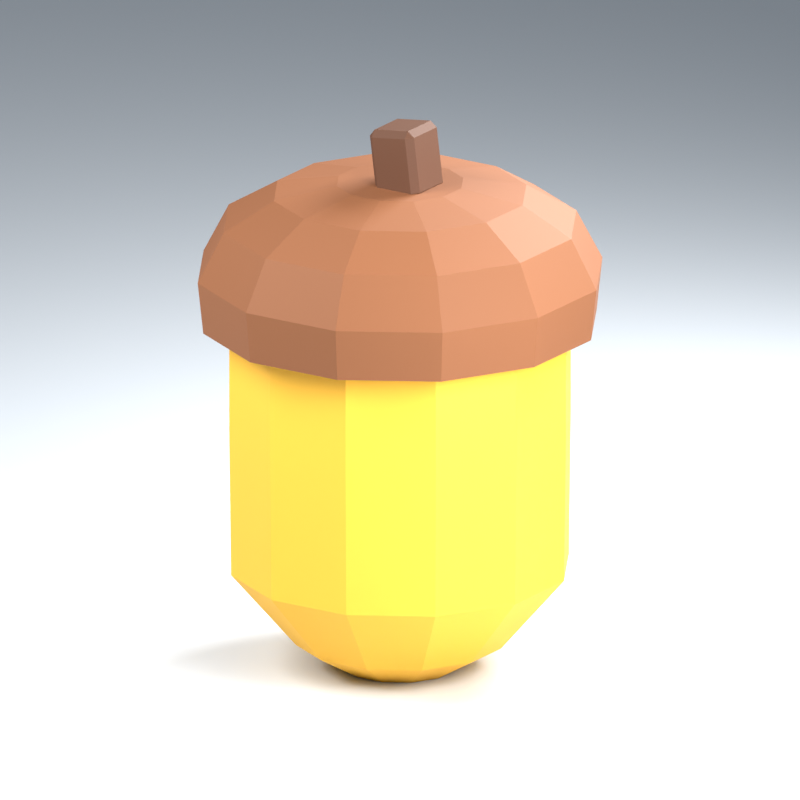 # Source: iter1.blend  (saved by Blender 4.5.91; exported with 4.5.12 LTS)
import bpy
from mathutils import Matrix  # noqa: F401  (used for matrix-valued properties, if any)

bpy.ops.wm.read_factory_settings(use_empty=True)
scene = bpy.context.scene
scene.name = 'Scene'

# ---- collections
col_collection = bpy.data.collections.new('Collection'); scene.collection.children.link(col_collection)

# ---- materials (node trees are filled in below, after node groups)
mat_goldenshell = bpy.data.materials.new('GoldenShell')
mat_goldenshell.diffuse_color = (0.9131, 0.491, 0.0356, 1.0)
mat_capbrown = bpy.data.materials.new('CapBrown')
mat_capbrown.diffuse_color = (0.2346, 0.08228, 0.02732, 1.0)
mat_stembrown = bpy.data.materials.new('StemBrown')
mat_stembrown.diffuse_color = (0.0999, 0.0356, 0.0137, 1.0)
mat_studio = bpy.data.materials.new('STUDIO')
mat_studio.diffuse_color = (0.67, 0.71, 0.75, 1.0)

# ---- material node trees
mat_goldenshell.use_nodes = True; mat_goldenshell.node_tree.nodes.clear()
_N = mat_goldenshell.node_tree.nodes; _L = mat_goldenshell.node_tree.links
n0 = _N.new('ShaderNodeBsdfPrincipled'); n0.name = 'Principled BSDF'; n0.location = (-200, 100)
n0.inputs[0].default_value = (0.9131, 0.491, 0.0356, 1.0)
n0.inputs[2].default_value = 0.72
n1 = _N.new('ShaderNodeOutputMaterial'); n1.name = 'Material Output'; n1.location = (200, 100)
_L.new(n0.outputs[0], n1.inputs[0])
n1.is_active_output = True
mat_capbrown.use_nodes = True; mat_capbrown.node_tree.nodes.clear()
_N = mat_capbrown.node_tree.nodes; _L = mat_capbrown.node_tree.links
n0 = _N.new('ShaderNodeBsdfPrincipled'); n0.name = 'Principled BSDF'; n0.location = (-200, 100)
n0.inputs[0].default_value = (0.2346, 0.08228, 0.02732, 1.0)
n0.inputs[2].default_value = 0.72
n1 = _N.new('ShaderNodeOutputMaterial'); n1.name = 'Material Output'; n1.location = (200, 100)
_L.new(n0.outputs[0], n1.inputs[0])
n1.is_active_output = True
mat_stembrown.use_nodes = True; mat_stembrown.node_tree.nodes.clear()
_N = mat_stembrown.node_tree.nodes; _L = mat_stembrown.node_tree.links
n0 = _N.new('ShaderNodeBsdfPrincipled'); n0.name = 'Principled BSDF'; n0.location = (-200, 100)
n0.inputs[0].default_value = (0.0999, 0.0356, 0.0137, 1.0)
n0.inputs[2].default_value = 0.72
n1 = _N.new('ShaderNodeOutputMaterial'); n1.name = 'Material Output'; n1.location = (200, 100)
_L.new(n0.outputs[0], n1.inputs[0])
n1.is_active_output = True

# ---- world
world_world = bpy.data.worlds.new('World'); scene.world = world_world
world_world.use_nodes = True; world_world.node_tree.nodes.clear()
_N = world_world.node_tree.nodes; _L = world_world.node_tree.links
n0 = _N.new('ShaderNodeOutputWorld'); n0.name = 'World Output'; n0.location = (200, 100)
n1 = _N.new('ShaderNodeBackground'); n1.name = 'Background'; n1.location = (-200, 100)
n1.inputs[0].default_value = (0.55, 0.62, 0.7, 1.0)
n1.inputs[1].default_value = 0.45
_L.new(n1.outputs[0], n0.inputs[0])
n0.is_active_output = True
world_world.color = (0.05088, 0.05088, 0.05088)
world_world.sun_shadow_jitter_overblur = 0.0

# ---- cameras
cam_camera_001 = bpy.data.cameras.new('Camera.001')
cam_camera_001.type = 'ORTHO'
cam_camera_001.ortho_scale = 4.2

# ---- lights
light_area = bpy.data.lights.new('Area', 'AREA')
light_area.energy = 900.0
light_area.size = 3.9
light_area.size_y = 1.0
light_area_001 = bpy.data.lights.new('Area.001', 'AREA')
light_area_001.energy = 630.0
light_area_001.size = 3.0
light_area_001.size_y = 1.0
light_area_002 = bpy.data.lights.new('Area.002', 'AREA')
light_area_002.energy = 990.0
light_area_002.size = 3.0
light_area_002.size_y = 1.0

# ---- meshes
me_shell___closed = bpy.data.meshes.new('Shell • closed')
me_shell___closed.from_pydata([(0.2898, 0.07765, 0.0), (0.2121, 0.2121, 0.0), (0.07765, 0.2898, 0.0), (-0.07765, 0.2898, 0.0), (-0.2121, 0.2121, 0.0), (-0.2898, 0.07765, 0.0), (-0.2898, -0.07765, 0.0), (-0.2121, -0.2121, 0.0), (-0.07765, -0.2898, 0.0), (0.07765, -0.2898, 0.0), (0.2121, -0.2121, 0.0), (0.2898, -0.07765, 0.0), (0.5409, 0.1449, 0.15), (0.396, 0.396, 0.15), (0.1449, 0.5409, 0.15), (-0.1449, 0.5409, 0.15), (-0.396, 0.396, 0.15), (-0.5409, 0.1449, 0.15), (-0.5409, -0.1449, 0.15), (-0.396, -0.396, 0.15), (-0.1449, -0.5409, 0.15), (0.1449, -0.5409, 0.15), (0.396, -0.396, 0.15), (0.5409, -0.1449, 0.15), (0.879, 0.2355, 0.56), (0.6435, 0.6435, 0.56), (0.2355, 0.879, 0.56), (-0.2355, 0.879, 0.56), (-0.6435, 0.6435, 0.56), (-0.879, 0.2355, 0.56), (-0.879, -0.2355, 0.56), (-0.6435, -0.6435, 0.56), (-0.2355, -0.879, 0.56), (0.2355, -0.879, 0.56), (0.6435, -0.6435, 0.56), (0.879, -0.2355, 0.56), (0.8887, 0.2381, 1.35), (0.6505, 0.6505, 1.35), (0.2381, 0.8887, 1.35), (-0.2381, 0.8887, 1.35), (-0.6505, 0.6505, 1.35), (-0.8887, 0.2381, 1.35), (-0.8887, -0.2381, 1.35), (-0.6505, -0.6505, 1.35), (-0.2381, -0.8887, 1.35), (0.2381, -0.8887, 1.35), (0.6505, -0.6505, 1.35), (0.8887, -0.2381, 1.35), (0.8887, 0.2381, 1.94), (0.6505, 0.6505, 1.94), (0.2381, 0.8887, 1.94), (-0.2381, 0.8887, 1.94), (-0.6505, 0.6505, 1.94), (-0.8887, 0.2381, 1.94), (-0.8887, -0.2381, 1.94), (-0.6505, -0.6505, 1.94), (-0.2381, -0.8887, 1.94), (0.2381, -0.8887, 1.94), (0.6505, -0.6505, 1.94), (0.8887, -0.2381, 1.94)], [], [(11, 10, 9, 8, 7, 6, 5, 4, 3, 2, 1, 0), (48, 49, 50, 51, 52, 53, 54, 55, 56, 57, 58, 59), (0, 1, 13, 12), (1, 2, 14, 13), (2, 3, 15, 14), (3, 4, 16, 15), (4, 5, 17, 16), (5, 6, 18, 17), (6, 7, 19, 18), (7, 8, 20, 19), (8, 9, 21, 20), (9, 10, 22, 21), (10, 11, 23, 22), (11, 0, 12, 23), (12, 13, 25, 24), (13, 14, 26, 25), (14, 15, 27, 26), (15, 16, 28, 27), (16, 17, 29, 28), (17, 18, 30, 29), (18, 19, 31, 30), (19, 20, 32, 31), (20, 21, 33, 32), (21, 22, 34, 33), (22, 23, 35, 34), (23, 12, 24, 35), (24, 25, 37, 36), (25, 26, 38, 37), (26, 27, 39, 38), (27, 28, 40, 39), (28, 29, 41, 40), (29, 30, 42, 41), (30, 31, 43, 42), (31, 32, 44, 43), (32, 33, 45, 44), (33, 34, 46, 45), (34, 35, 47, 46), (35, 24, 36, 47), (36, 37, 49, 48), (37, 38, 50, 49), (38, 39, 51, 50), (39, 40, 52, 51), (40, 41, 53, 52), (41, 42, 54, 53), (42, 43, 55, 54), (43, 44, 56, 55), (44, 45, 57, 56), (45, 46, 58, 57), (46, 47, 59, 58), (47, 36, 48, 59)])
me_shell___closed.materials.append(mat_goldenshell)
me_shell___closed.update()
me_cap___popped_lid = bpy.data.meshes.new('Cap • popped lid')
me_cap___popped_lid.from_pydata([(1.024, 0.2743, 1.91), (0.7495, 0.7495, 1.91), (0.2743, 1.024, 1.91), (-0.2743, 1.024, 1.91), (-0.7495, 0.7495, 1.91), (-1.024, 0.2743, 1.91), (-1.024, -0.2743, 1.91), (-0.7495, -0.7495, 1.91), (-0.2743, -1.024, 1.91), (0.2743, -1.024, 1.91), (0.7495, -0.7495, 1.91), (1.024, -0.2743, 1.91), (1.053, 0.2821, 2.19), (0.7707, 0.7707, 2.19), (0.2821, 1.053, 2.19), (-0.2821, 1.053, 2.19), (-0.7707, 0.7707, 2.19), (-1.053, 0.2821, 2.19), (-1.053, -0.2821, 2.19), (-0.7707, -0.7707, 2.19), (-0.2821, -1.053, 2.19), (0.2821, -1.053, 2.19), (0.7707, -0.7707, 2.19), (1.053, -0.2821, 2.19), (0.9176, 0.2459, 2.46), (0.6718, 0.6718, 2.46), (0.2459, 0.9176, 2.46), (-0.2459, 0.9176, 2.46), (-0.6718, 0.6718, 2.46), (-0.9176, 0.2459, 2.46), (-0.9176, -0.2459, 2.46), (-0.6718, -0.6718, 2.46), (-0.2459, -0.9176, 2.46), (0.2459, -0.9176, 2.46), (0.6718, -0.6718, 2.46), (0.9176, -0.2459, 2.46), (0.6568, 0.176, 2.62), (0.4808, 0.4808, 2.62), (0.176, 0.6568, 2.62), (-0.176, 0.6568, 2.62), (-0.4808, 0.4808, 2.62), (-0.6568, 0.176, 2.62), (-0.6568, -0.176, 2.62), (-0.4808, -0.4808, 2.62), (-0.176, -0.6568, 2.62), (0.176, -0.6568, 2.62), (0.4808, -0.4808, 2.62), (0.6568, -0.176, 2.62), (0.3284, 0.088, 2.68), (0.2404, 0.2404, 2.68), (0.088, 0.3284, 2.68), (-0.088, 0.3284, 2.68), (-0.2404, 0.2404, 2.68), (-0.3284, 0.088, 2.68), (-0.3284, -0.088, 2.68), (-0.2404, -0.2404, 2.68), (-0.088, -0.3284, 2.68), (0.088, -0.3284, 2.68), (0.2404, -0.2404, 2.68), (0.3284, -0.088, 2.68)], [], [(11, 10, 9, 8, 7, 6, 5, 4, 3, 2, 1, 0), (48, 49, 50, 51, 52, 53, 54, 55, 56, 57, 58, 59), (0, 1, 13, 12), (1, 2, 14, 13), (2, 3, 15, 14), (3, 4, 16, 15), (4, 5, 17, 16), (5, 6, 18, 17), (6, 7, 19, 18), (7, 8, 20, 19), (8, 9, 21, 20), (9, 10, 22, 21), (10, 11, 23, 22), (11, 0, 12, 23), (12, 13, 25, 24), (13, 14, 26, 25), (14, 15, 27, 26), (15, 16, 28, 27), (16, 17, 29, 28), (17, 18, 30, 29), (18, 19, 31, 30), (19, 20, 32, 31), (20, 21, 33, 32), (21, 22, 34, 33), (22, 23, 35, 34), (23, 12, 24, 35), (24, 25, 37, 36), (25, 26, 38, 37), (26, 27, 39, 38), (27, 28, 40, 39), (28, 29, 41, 40), (29, 30, 42, 41), (30, 31, 43, 42), (31, 32, 44, 43), (32, 33, 45, 44), (33, 34, 46, 45), (34, 35, 47, 46), (35, 24, 36, 47), (36, 37, 49, 48), (37, 38, 50, 49), (38, 39, 51, 50), (39, 40, 52, 51), (40, 41, 53, 52), (41, 42, 54, 53), (42, 43, 55, 54), (43, 44, 56, 55), (44, 45, 57, 56), (45, 46, 58, 57), (46, 47, 59, 58), (47, 36, 48, 59)])
me_cap___popped_lid.materials.append(mat_capbrown)
me_cap___popped_lid.update()
me_cube_001 = bpy.data.meshes.new('Cube.001')
me_cube_001.from_pydata([(-0.105, -0.11, -0.185), (-0.105, -0.145, -0.15), (-0.14, -0.11, -0.15), (-0.105, -0.145, 0.15), (-0.105, -0.11, 0.185), (-0.14, -0.11, 0.15), (-0.105, 0.11, -0.185), (-0.14, 0.11, -0.15), (-0.105, 0.145, -0.15), (-0.105, 0.11, 0.185), (-0.105, 0.145, 0.15), (-0.14, 0.11, 0.15), (0.105, -0.11, -0.185), (0.14, -0.11, -0.15), (0.105, -0.145, -0.15), (0.105, -0.11, 0.185), (0.105, -0.145, 0.15), (0.14, -0.11, 0.15), (0.105, 0.11, -0.185), (0.105, 0.145, -0.15), (0.14, 0.11, -0.15), (0.105, 0.11, 0.185), (0.14, 0.11, 0.15), (0.105, 0.145, 0.15)], [], [(0, 1, 2), (3, 4, 5), (6, 7, 8), (9, 10, 11), (12, 13, 14), (15, 16, 17), (18, 19, 20), (21, 22, 23), (6, 0, 2, 7), (1, 3, 5, 2), (4, 9, 11, 5), (10, 8, 7, 11), (18, 6, 8, 19), (9, 21, 23, 10), (22, 20, 19, 23), (12, 18, 20, 13), (21, 15, 17, 22), (16, 14, 13, 17), (0, 12, 14, 1), (15, 4, 3, 16), (6, 18, 12, 0), (2, 5, 11, 7), (14, 16, 3, 1), (21, 9, 4, 15), (8, 10, 23, 19), (20, 22, 17, 13)])
_uv = me_cube_001.uv_layers.new(name='UVMap')
_uv.uv.foreach_set('vector', [0.1562, 0.7198, 0.1562, 0.75, 0.125, 0.7198, 0.6014, 0.0, 0.625, 0.03017, 0.6014, 0.03017, 0.1562, 0.5302, 0.125, 0.5302, 0.1562, 0.5, 0.625, 0.2484, 0.6014, 0.2809, 0.6014, 0.2198, 0.3438, 0.7198, 0.3984, 0.7198, 0.3916, 0.7772, 0.651, 0.7301, 0.6014, 0.7812, 0.6014, 0.7202, 0.3438, 0.5302, 0.3916, 0.4728, 0.3984, 0.5302, 0.651, 0.5199, 0.6014, 0.5298, 0.6014, 0.4688, 0.1562, 0.5302, 0.1562, 0.7198, 0.125, 0.7198, 0.125, 0.5302, 0.3986, 0.0, 0.6014, 0.0, 0.6014, 0.03017, 0.3986, 0.03017, 0.625, 0.03017, 0.625, 0.2484, 0.6014, 0.2198, 0.6014, 0.03017, 0.6014, 0.2809, 0.3986, 0.2813, 0.3986, 0.2198, 0.6014, 0.2198, 0.3438, 0.5302, 0.1562, 0.5302, 0.1562, 0.5, 0.3916, 0.4728, 0.625, 0.2484, 0.651, 0.5199, 0.6014, 0.4688, 0.6014, 0.2809, 0.6014, 0.5298, 0.3984, 0.5302, 0.3916, 0.4728, 0.6014, 0.4688, 0.3438, 0.7198, 0.3438, 0.5302, 0.3984, 0.5302, 0.3984, 0.7198, 0.651, 0.5199, 0.651, 0.7301, 0.6014, 0.7202, 0.6014, 0.5298, 0.6014, 0.7812, 0.3916, 0.7772, 0.3984, 0.7198, 0.6014, 0.7202, 0.1562, 0.7198, 0.3438, 0.7198, 0.3916, 0.7772, 0.1562, 0.75, 0.651, 0.7301, 0.625, 0.9688, 0.6014, 0.9688, 0.6014, 0.7812, 0.1562, 0.5302, 0.3438, 0.5302, 0.3438, 0.7198, 0.1562, 0.7198, 0.3986, 0.03017, 0.6014, 0.03017, 0.6014, 0.2198, 0.3986, 0.2198, 0.3916, 0.7772, 0.6014, 0.7812, 0.6014, 0.9688, 0.3986, 0.9687, 0.651, 0.5199, 0.8438, 0.5302, 0.8438, 0.7198, 0.651, 0.7301, 0.3986, 0.2813, 0.6014, 0.2809, 0.6014, 0.4688, 0.3916, 0.4728, 0.3984, 0.5302, 0.6014, 0.5298, 0.6014, 0.7202, 0.3984, 0.7198])
me_cube_001.materials.append(mat_stembrown)
me_cube_001.update()
me_plane = bpy.data.meshes.new('Plane')
me_plane.from_pydata([(-100.0, -100.0, 0.0), (100.0, -100.0, 0.0), (-100.0, 100.0, 0.0), (100.0, 100.0, 0.0)], [], [(0, 1, 3, 2)])
_uv = me_plane.uv_layers.new(name='UVMap')
_uv.uv.foreach_set('vector', [0.0, 0.0, 1.0, 0.0, 1.0, 1.0, 0.0, 1.0])
me_plane.materials.append(mat_studio)
me_plane.update()

# ---- objects
ob_shell___closed = bpy.data.objects.new('Shell • closed', me_shell___closed)
ob_cap___popped_lid = bpy.data.objects.new('Cap • popped lid', me_cap___popped_lid)
ob_stem___short_angled_brick = bpy.data.objects.new('Stem • short angled brick', me_cube_001)
ob_studio_floor = bpy.data.objects.new('STUDIO floor', me_plane)
ob_area = bpy.data.objects.new('Area', light_area)
ob_area_001 = bpy.data.objects.new('Area.001', light_area_001)
ob_area_002 = bpy.data.objects.new('Area.002', light_area_002)
ob_camera = bpy.data.objects.new('Camera', cam_camera_001)

# ---- transforms, parenting, visibility, modifiers, constraints
ob_shell___closed.location = (0.0, 0.0, 0.0)
ob_shell___closed.scale = (0.996, 0.996, 0.996)
ob_cap___popped_lid.location = (0.0, 0.0, 0.0)
ob_cap___popped_lid.scale = (0.996, 0.996, 0.996)
ob_stem___short_angled_brick.location = (0.03984, 0.0, 2.804)
ob_stem___short_angled_brick.rotation_euler = (0.0, -0.13, 0.0)
ob_stem___short_angled_brick.scale = (0.996, 0.996, 0.996)
ob_studio_floor.location = (0.0, 0.0, 0.0)
ob_area.location = (-3.0, -4.2, 6.0)
ob_area.rotation_euler = (0.8537, 5.804e-08, -0.6202)
ob_area_001.location = (4.2, -1.5, 3.6)
ob_area_001.rotation_euler = (1.131, 4.23e-08, 1.228)
ob_area_002.location = (1.2, 3.9, 5.1)
ob_area_002.rotation_euler = (0.8479, 4.98e-08, 2.843)
ob_camera.location = (5.1, -7.8, 4.5)
ob_camera.rotation_euler = (1.256, 7.802e-08, 0.5791)

# ---- collection membership
col_collection.objects.link(ob_shell___closed)
col_collection.objects.link(ob_cap___popped_lid)
col_collection.objects.link(ob_stem___short_angled_brick)
col_collection.objects.link(ob_studio_floor)
col_collection.objects.link(ob_area)
col_collection.objects.link(ob_area_001)
col_collection.objects.link(ob_area_002)
col_collection.objects.link(ob_camera)

# ---- scene / render settings (as saved in the file)
scene.camera = ob_camera
scene.frame_start = 1; scene.frame_end = 250; scene.frame_set(1)
scene.render.engine = 'BLENDER_EEVEE_NEXT'
scene.render.resolution_x = 900
scene.render.resolution_y = 900
scene.eevee.taa_render_samples = 32
scene.view_settings.view_transform = 'Standard'
scene.view_settings.exposure = -0.5
bpy.context.view_layer.update()
